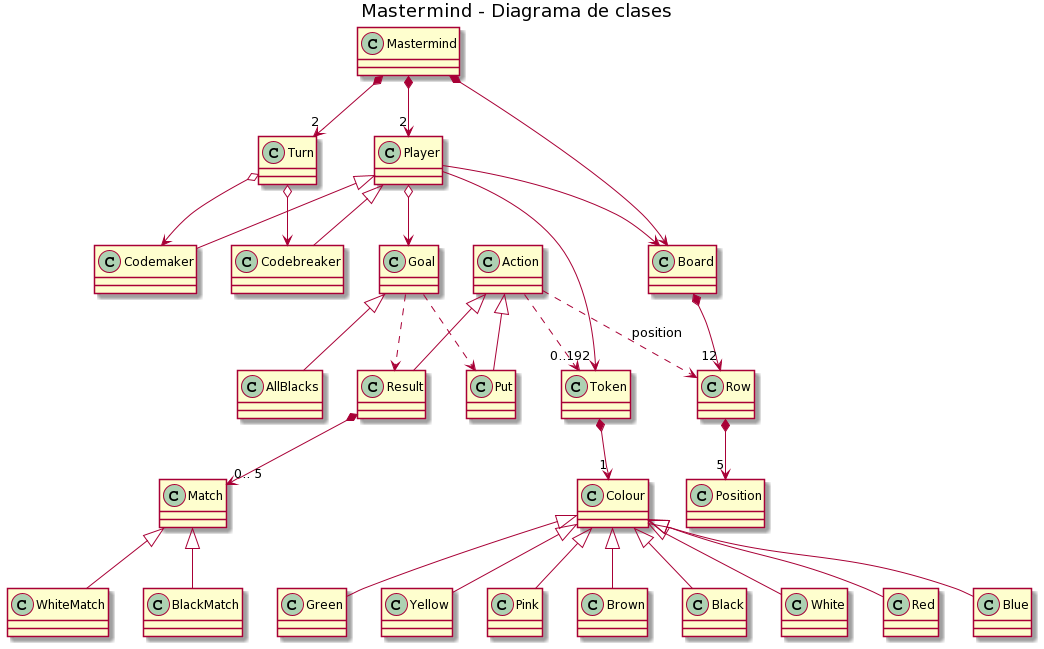

The diagram above was rendered by PlantUML. Its source (embedded in the PNG):
@startuml
title Mastermind - Diagrama de clases

class Mastermind
class Turn
class Player

class Board
class Row
class Position

class Goal
class AllBlacks

class Action
class Put
class Result
class Match
class WhiteMatch
class BlackMatch

class Token
class Colour
class Red
class Blue
class Green
class Yellow
class Pink
class Brown
class Black
class White

Mastermind *--> "2" Turn
Mastermind *--> "2" Player
Mastermind *--> Board

Board *--> "12" Row
Row *--> "5" Position

Action <|-- Put
Action <|-- Result
Action ..> Row : position
Action ..> Token

Goal <|-- AllBlacks
Goal ..> Put
Goal ..> Result

Player o-down-> Goal
Player --> "0..192" Token
Player --> Board

Token *--> "1" Colour
Colour <|-- Red
Colour <|-- Blue
Colour <|-- Green
Colour <|-- Yellow
Colour <|-- Pink
Colour <|-- Brown
Colour <|-- Black
Colour <|-- White


Result *--> "0.. 5" Match 

Match <|-- WhiteMatch
Match <|-- BlackMatch

Player <|-- Codemaker
Player <|-- Codebreaker

Turn o-->  Codemaker
Turn o-->  Codebreaker
@enduml